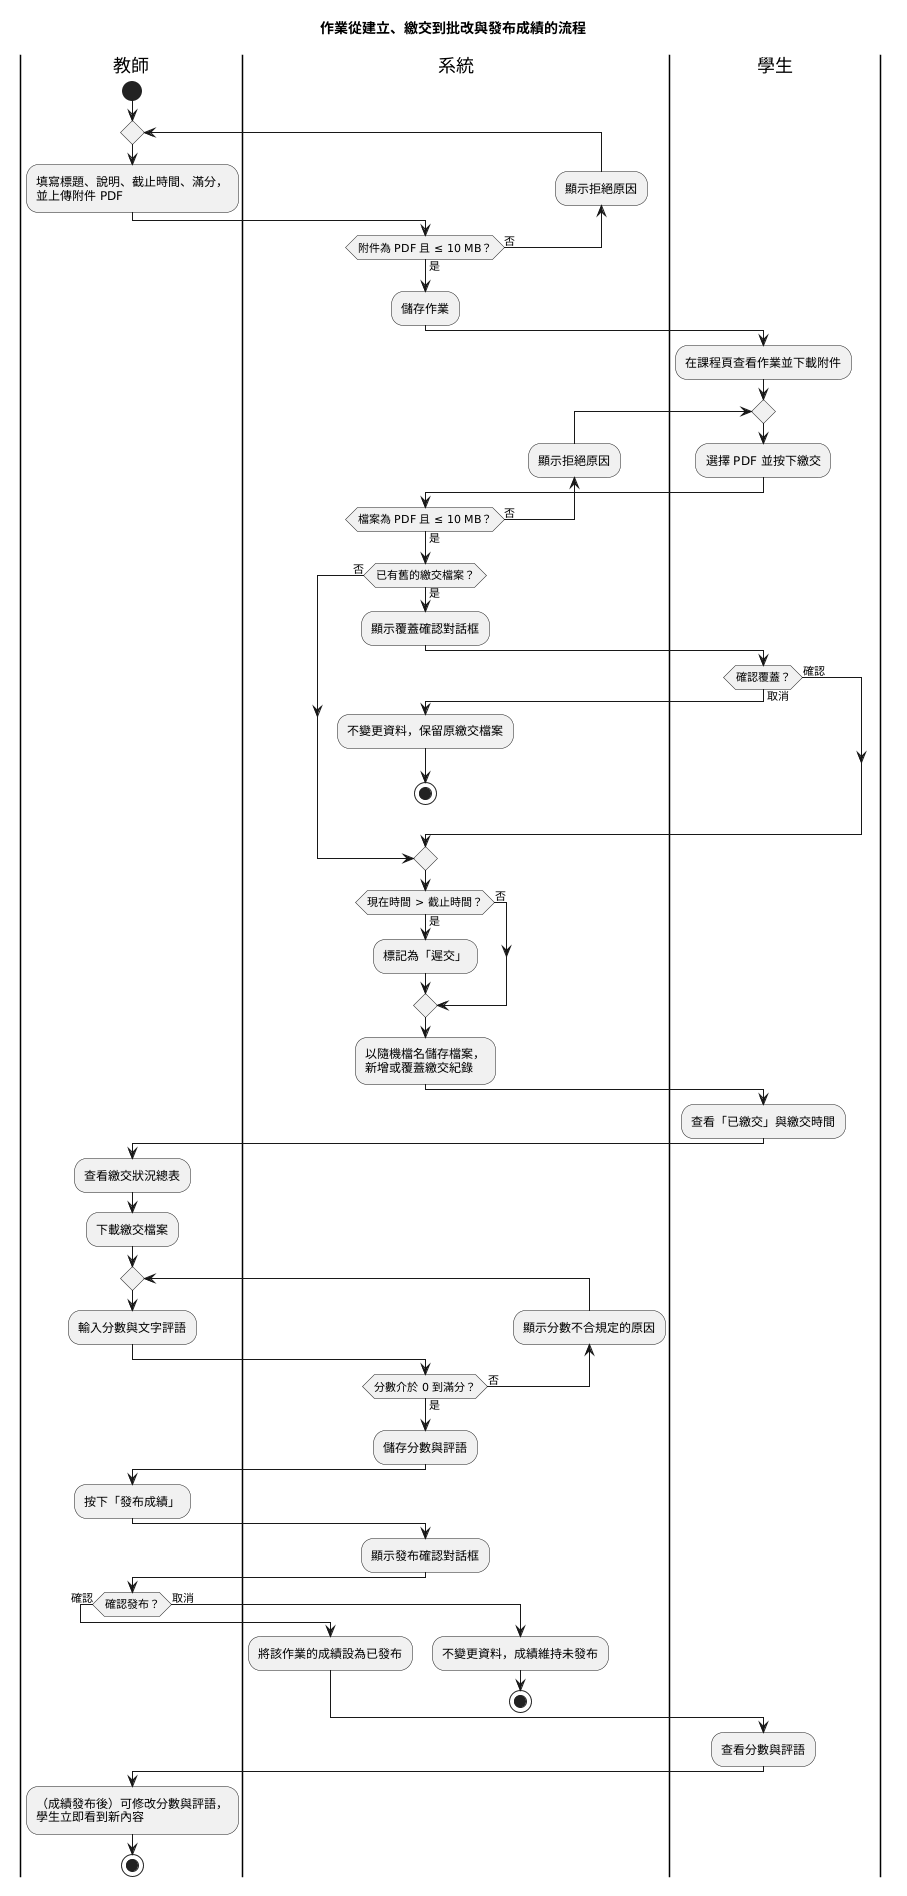

The diagram above was rendered by PlantUML. Its source (embedded in the PNG):
@startuml
skinparam shadowing false
title 作業從建立、繳交到批改與發布成績的流程
|教師|
start
repeat
  :填寫標題、說明、截止時間、滿分，\n並上傳附件 PDF;
  |系統|
  backward:顯示拒絕原因;
repeat while (附件為 PDF 且 ≤ 10 MB？) is (否) not (是)
:儲存作業;

|學生|
:在課程頁查看作業並下載附件;
repeat
  :選擇 PDF 並按下繳交;
  |系統|
  backward:顯示拒絕原因;
repeat while (檔案為 PDF 且 ≤ 10 MB？) is (否) not (是)
|系統|
if (已有舊的繳交檔案？) then (是)
  :顯示覆蓋確認對話框;
  |學生|
  if (確認覆蓋？) then (確認)
    |系統|
  else (取消)
    |系統|
    :不變更資料，保留原繳交檔案;
    stop
  endif
else (否)
endif
if (現在時間 > 截止時間？) then (是)
  :標記為「遲交」;
else (否)
endif
:以隨機檔名儲存檔案，\n新增或覆蓋繳交紀錄;
|學生|
:查看「已繳交」與繳交時間;

|教師|
:查看繳交狀況總表;
:下載繳交檔案;
repeat
  :輸入分數與文字評語;
  |系統|
  backward:顯示分數不合規定的原因;
repeat while (分數介於 0 到滿分？) is (否) not (是)
:儲存分數與評語;
|教師|
:按下「發布成績」;
|系統|
:顯示發布確認對話框;
|教師|
if (確認發布？) then (確認)
  |系統|
  :將該作業的成績設為已發布;
else (取消)
  |系統|
  :不變更資料，成績維持未發布;
  stop
endif
|學生|
:查看分數與評語;
|教師|
:（成績發布後）可修改分數與評語，\n學生立即看到新內容;
stop
@enduml